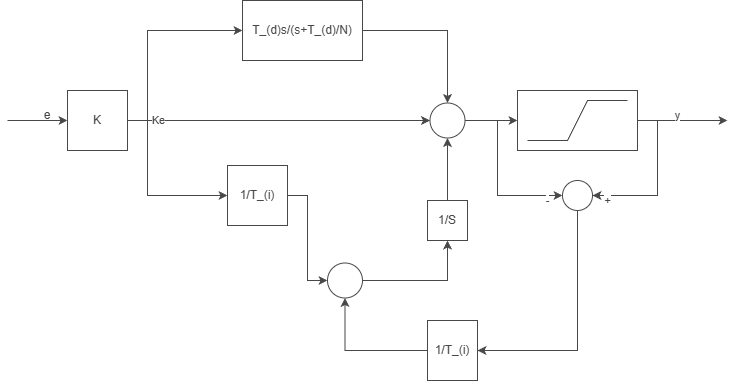

The diagram above was exported from draw.io. Its source (the exported page's mxGraphModel, read from the mxfile embedded in the PNG):
<mxGraphModel dx="868" dy="445" grid="1" gridSize="10" guides="1" tooltips="1" connect="1" arrows="1" fold="1" page="1" pageScale="1" pageWidth="850" pageHeight="1100" background="light-dark(#FFFFFF,#FFFFFF)" math="0" shadow="0">
  <root>
    <mxCell id="0" />
    <mxCell id="1" parent="0" />
    <mxCell id="eSjFplNyzEeAIiftvWu6-4" edge="1" parent="1" source="eSjFplNyzEeAIiftvWu6-1" style="edgeStyle=orthogonalEdgeStyle;rounded=0;orthogonalLoop=1;jettySize=auto;html=1;exitX=1;exitY=0.5;exitDx=0;exitDy=0;entryX=0;entryY=0.5;entryDx=0;entryDy=0;strokeColor=light-dark(#000000,#484848);" target="eSjFplNyzEeAIiftvWu6-3">
      <mxGeometry relative="1" as="geometry" />
    </mxCell>
    <mxCell id="eSjFplNyzEeAIiftvWu6-8" connectable="0" parent="eSjFplNyzEeAIiftvWu6-4" style="edgeLabel;html=1;align=center;verticalAlign=middle;resizable=0;points=[];fontColor=light-dark(#000000,#484848);labelBackgroundColor=light-dark(#FFFFFF,#FFFFFF);" value="Ke" vertex="1">
      <mxGeometry relative="1" x="-0.6829" as="geometry">
        <mxPoint x="-18" as="offset" />
      </mxGeometry>
    </mxCell>
    <mxCell id="eSjFplNyzEeAIiftvWu6-1" parent="1" style="rounded=0;whiteSpace=wrap;html=1;fontColor=light-dark(#000000,#484848);fillColor=light-dark(#FFFFFF,#FFFFFF);strokeColor=light-dark(#000000,#484848);" value="K" vertex="1">
      <mxGeometry height="60" width="60" x="80" y="210" as="geometry" />
    </mxCell>
    <mxCell id="eSjFplNyzEeAIiftvWu6-2" edge="1" parent="1" style="endArrow=classic;html=1;rounded=0;strokeColor=light-dark(#000000,#484848);" value="">
      <mxGeometry height="50" relative="1" width="50" as="geometry">
        <mxPoint x="20" y="240" as="sourcePoint" />
        <mxPoint x="80" y="240" as="targetPoint" />
      </mxGeometry>
    </mxCell>
    <mxCell id="eSjFplNyzEeAIiftvWu6-18" edge="1" parent="1" source="eSjFplNyzEeAIiftvWu6-3" style="edgeStyle=orthogonalEdgeStyle;rounded=0;orthogonalLoop=1;jettySize=auto;html=1;strokeColor=light-dark(#000000,#484848);" target="eSjFplNyzEeAIiftvWu6-17" value="">
      <mxGeometry relative="1" as="geometry" />
    </mxCell>
    <mxCell id="eSjFplNyzEeAIiftvWu6-3" parent="1" style="ellipse;whiteSpace=wrap;html=1;aspect=fixed;fillColor=light-dark(#FFFFFF,#FFFFFF);strokeColor=light-dark(#000000,#484848);" value="" vertex="1">
      <mxGeometry height="35" width="35" x="442.5" y="222.5" as="geometry" />
    </mxCell>
    <mxCell id="eSjFplNyzEeAIiftvWu6-9" edge="1" parent="1" source="eSjFplNyzEeAIiftvWu6-5" style="edgeStyle=orthogonalEdgeStyle;rounded=0;orthogonalLoop=1;jettySize=auto;html=1;entryX=0.5;entryY=0;entryDx=0;entryDy=0;strokeColor=light-dark(#000000,#484848);" target="eSjFplNyzEeAIiftvWu6-3">
      <mxGeometry relative="1" as="geometry" />
    </mxCell>
    <mxCell id="eSjFplNyzEeAIiftvWu6-5" parent="1" style="rounded=0;whiteSpace=wrap;html=1;labelBackgroundColor=light-dark(#FFFFFF,#FFFFFF);fillColor=light-dark(#FFFFFF,#FFFFFF);fontColor=light-dark(#000000,#484848);strokeColor=light-dark(#000000,#484848);" value="T_(d)s/(s+T_(d)/N)" vertex="1">
      <mxGeometry height="60" width="120" x="255" y="120" as="geometry" />
    </mxCell>
    <mxCell id="eSjFplNyzEeAIiftvWu6-6" edge="1" parent="1" style="endArrow=classic;html=1;rounded=0;entryX=0;entryY=0.5;entryDx=0;entryDy=0;strokeColor=light-dark(#000000,#484848);" target="eSjFplNyzEeAIiftvWu6-5" value="">
      <mxGeometry height="50" relative="1" width="50" as="geometry">
        <Array as="points">
          <mxPoint x="160" y="150" />
        </Array>
        <mxPoint x="160" y="240" as="sourcePoint" />
        <mxPoint x="450" y="170" as="targetPoint" />
      </mxGeometry>
    </mxCell>
    <mxCell id="eSjFplNyzEeAIiftvWu6-7" parent="1" style="text;html=1;whiteSpace=wrap;align=center;verticalAlign=middle;rounded=0;fontColor=light-dark(#000000,#484848);" value="e" vertex="1">
      <mxGeometry height="30" width="60" x="30" y="220" as="geometry" />
    </mxCell>
    <mxCell id="eSjFplNyzEeAIiftvWu6-10" edge="1" parent="1" style="endArrow=classic;html=1;rounded=0;entryX=0;entryY=0.5;entryDx=0;entryDy=0;strokeColor=light-dark(#000000,#484848);" target="eSjFplNyzEeAIiftvWu6-11" value="">
      <mxGeometry height="50" relative="1" width="50" as="geometry">
        <Array as="points">
          <mxPoint x="160" y="315" />
        </Array>
        <mxPoint x="160" y="240" as="sourcePoint" />
        <mxPoint x="130" y="350" as="targetPoint" />
      </mxGeometry>
    </mxCell>
    <mxCell id="eSjFplNyzEeAIiftvWu6-13" edge="1" parent="1" source="eSjFplNyzEeAIiftvWu6-11" style="edgeStyle=orthogonalEdgeStyle;rounded=0;orthogonalLoop=1;jettySize=auto;html=1;exitX=1;exitY=0.5;exitDx=0;exitDy=0;entryX=0;entryY=0.5;entryDx=0;entryDy=0;strokeColor=light-dark(#000000,#484848);" target="eSjFplNyzEeAIiftvWu6-12">
      <mxGeometry relative="1" as="geometry" />
    </mxCell>
    <mxCell id="eSjFplNyzEeAIiftvWu6-11" parent="1" style="rounded=0;whiteSpace=wrap;html=1;fillColor=light-dark(#FFFFFF,#FFFFFF);strokeColor=light-dark(#000000,#484848);fontColor=light-dark(#000000,#484848);" value="1/T_(i)" vertex="1">
      <mxGeometry height="60" width="60" x="240" y="285" as="geometry" />
    </mxCell>
    <mxCell id="eSjFplNyzEeAIiftvWu6-15" edge="1" parent="1" source="eSjFplNyzEeAIiftvWu6-12" style="edgeStyle=orthogonalEdgeStyle;rounded=0;orthogonalLoop=1;jettySize=auto;html=1;exitX=1;exitY=0.5;exitDx=0;exitDy=0;entryX=0.5;entryY=1;entryDx=0;entryDy=0;strokeColor=light-dark(#000000,#484848);" target="eSjFplNyzEeAIiftvWu6-14">
      <mxGeometry relative="1" as="geometry" />
    </mxCell>
    <mxCell id="eSjFplNyzEeAIiftvWu6-12" parent="1" style="ellipse;whiteSpace=wrap;html=1;aspect=fixed;fillColor=light-dark(#FFFFFF,#FFFFFF);strokeColor=light-dark(#000000,#484848);" value="" vertex="1">
      <mxGeometry height="35" width="35" x="340" y="382.5" as="geometry" />
    </mxCell>
    <mxCell id="eSjFplNyzEeAIiftvWu6-16" edge="1" parent="1" source="eSjFplNyzEeAIiftvWu6-14" style="edgeStyle=orthogonalEdgeStyle;rounded=0;orthogonalLoop=1;jettySize=auto;html=1;exitX=0.5;exitY=0;exitDx=0;exitDy=0;entryX=0.5;entryY=1;entryDx=0;entryDy=0;strokeColor=light-dark(#000000,#484848);" target="eSjFplNyzEeAIiftvWu6-3">
      <mxGeometry relative="1" as="geometry" />
    </mxCell>
    <mxCell id="eSjFplNyzEeAIiftvWu6-14" parent="1" style="rounded=0;whiteSpace=wrap;html=1;fillColor=light-dark(#FFFFFF,#FFFFFF);strokeColor=light-dark(#000000,#484848);fontColor=light-dark(#000000,#484848);" value="1/S" vertex="1">
      <mxGeometry height="40" width="40" x="440" y="320" as="geometry" />
    </mxCell>
    <mxCell id="eSjFplNyzEeAIiftvWu6-26" edge="1" parent="1" source="eSjFplNyzEeAIiftvWu6-17" style="edgeStyle=orthogonalEdgeStyle;rounded=0;orthogonalLoop=1;jettySize=auto;html=1;exitX=1;exitY=0.5;exitDx=0;exitDy=0;strokeColor=light-dark(#000000,#484848);">
      <mxGeometry relative="1" as="geometry">
        <mxPoint x="740" y="240" as="targetPoint" />
      </mxGeometry>
    </mxCell>
    <mxCell id="eSjFplNyzEeAIiftvWu6-33" connectable="0" parent="eSjFplNyzEeAIiftvWu6-26" style="edgeLabel;html=1;align=center;verticalAlign=middle;resizable=0;points=[];fontColor=light-dark(#000000,#484848);labelBackgroundColor=light-dark(#FFFFFF,#FFFFFF);" value="y" vertex="1">
      <mxGeometry relative="1" x="0.6181" y="1" as="geometry">
        <mxPoint x="-33" y="-4" as="offset" />
      </mxGeometry>
    </mxCell>
    <mxCell id="eSjFplNyzEeAIiftvWu6-17" parent="1" style="whiteSpace=wrap;html=1;labelBackgroundColor=light-dark(#000000,#484848);fillColor=light-dark(#FFFFFF,#FFFFFF);fillStyle=solid;strokeColor=light-dark(#000000,#484848);" value="" vertex="1">
      <mxGeometry height="60" width="120" x="530" y="210" as="geometry" />
    </mxCell>
    <mxCell id="eSjFplNyzEeAIiftvWu6-22" edge="1" parent="1" source="eSjFplNyzEeAIiftvWu6-17" style="endArrow=none;html=1;rounded=0;exitX=0.083;exitY=0.833;exitDx=0;exitDy=0;exitPerimeter=0;entryX=0.917;entryY=0.167;entryDx=0;entryDy=0;entryPerimeter=0;fontColor=light-dark(#000000,#484848);strokeColor=light-dark(#000000,#484848);" target="eSjFplNyzEeAIiftvWu6-17" value="">
      <mxGeometry height="50" relative="1" width="50" as="geometry">
        <Array as="points">
          <mxPoint x="580.02" y="260" />
          <mxPoint x="600.02" y="220" />
        </Array>
        <mxPoint x="550.02" y="259.98" as="sourcePoint" />
        <mxPoint x="630" y="220" as="targetPoint" />
      </mxGeometry>
    </mxCell>
    <mxCell id="eSjFplNyzEeAIiftvWu6-29" edge="1" parent="1" source="eSjFplNyzEeAIiftvWu6-24" style="edgeStyle=orthogonalEdgeStyle;rounded=0;orthogonalLoop=1;jettySize=auto;html=1;exitX=0.5;exitY=1;exitDx=0;exitDy=0;entryX=1;entryY=0.5;entryDx=0;entryDy=0;strokeColor=light-dark(#000000,#484848);" target="eSjFplNyzEeAIiftvWu6-28">
      <mxGeometry relative="1" as="geometry" />
    </mxCell>
    <mxCell id="eSjFplNyzEeAIiftvWu6-24" parent="1" style="ellipse;whiteSpace=wrap;html=1;aspect=fixed;fillColor=light-dark(#FFFFFF,#FFFFFF);strokeColor=light-dark(#000000,#484848);" value="" vertex="1">
      <mxGeometry height="30" width="30" x="575" y="300" as="geometry" />
    </mxCell>
    <mxCell id="eSjFplNyzEeAIiftvWu6-25" edge="1" parent="1" style="endArrow=classic;html=1;rounded=0;entryX=0;entryY=0.5;entryDx=0;entryDy=0;strokeColor=light-dark(#000000,#484848);" target="eSjFplNyzEeAIiftvWu6-24" value="">
      <mxGeometry height="50" relative="1" width="50" as="geometry">
        <Array as="points">
          <mxPoint x="510" y="315" />
        </Array>
        <mxPoint x="510" y="240" as="sourcePoint" />
        <mxPoint x="400" y="250" as="targetPoint" />
      </mxGeometry>
    </mxCell>
    <mxCell id="eSjFplNyzEeAIiftvWu6-31" connectable="0" parent="eSjFplNyzEeAIiftvWu6-25" style="edgeLabel;html=1;align=center;verticalAlign=middle;resizable=0;points=[];labelBackgroundColor=light-dark(#FFFFFF,#FFFFFF);fontColor=light-dark(#000000,#484848);" value="-" vertex="1">
      <mxGeometry relative="1" x="0.295" as="geometry">
        <mxPoint x="34" y="5" as="offset" />
      </mxGeometry>
    </mxCell>
    <mxCell id="eSjFplNyzEeAIiftvWu6-27" edge="1" parent="1" style="endArrow=classic;html=1;rounded=0;entryX=1;entryY=0.5;entryDx=0;entryDy=0;strokeColor=light-dark(#000000,#484848);" target="eSjFplNyzEeAIiftvWu6-24" value="">
      <mxGeometry height="50" relative="1" width="50" as="geometry">
        <Array as="points">
          <mxPoint x="670" y="315" />
        </Array>
        <mxPoint x="670" y="240" as="sourcePoint" />
        <mxPoint x="575" y="315" as="targetPoint" />
      </mxGeometry>
    </mxCell>
    <mxCell id="eSjFplNyzEeAIiftvWu6-32" connectable="0" parent="eSjFplNyzEeAIiftvWu6-27" style="edgeLabel;html=1;align=center;verticalAlign=middle;resizable=0;points=[];fontColor=light-dark(#000000,#484848);labelBackgroundColor=light-dark(#FFFFFF,#FFFFFF);" value="+" vertex="1">
      <mxGeometry relative="1" x="0.5932" as="geometry">
        <mxPoint x="-14" y="5" as="offset" />
      </mxGeometry>
    </mxCell>
    <mxCell id="eSjFplNyzEeAIiftvWu6-30" edge="1" parent="1" source="eSjFplNyzEeAIiftvWu6-28" style="edgeStyle=orthogonalEdgeStyle;rounded=0;orthogonalLoop=1;jettySize=auto;html=1;exitX=0;exitY=0.5;exitDx=0;exitDy=0;entryX=0.5;entryY=1;entryDx=0;entryDy=0;strokeColor=light-dark(#000000,#484848);" target="eSjFplNyzEeAIiftvWu6-12">
      <mxGeometry relative="1" as="geometry" />
    </mxCell>
    <mxCell id="eSjFplNyzEeAIiftvWu6-28" parent="1" style="rounded=0;whiteSpace=wrap;html=1;fillColor=light-dark(#FFFFFF,#FFFFFF);fontColor=light-dark(#000000,#484848);strokeColor=light-dark(#000000,#484848);" value="1/T_(i)" vertex="1">
      <mxGeometry height="60" width="50" x="440" y="440" as="geometry" />
    </mxCell>
  </root>
</mxGraphModel>